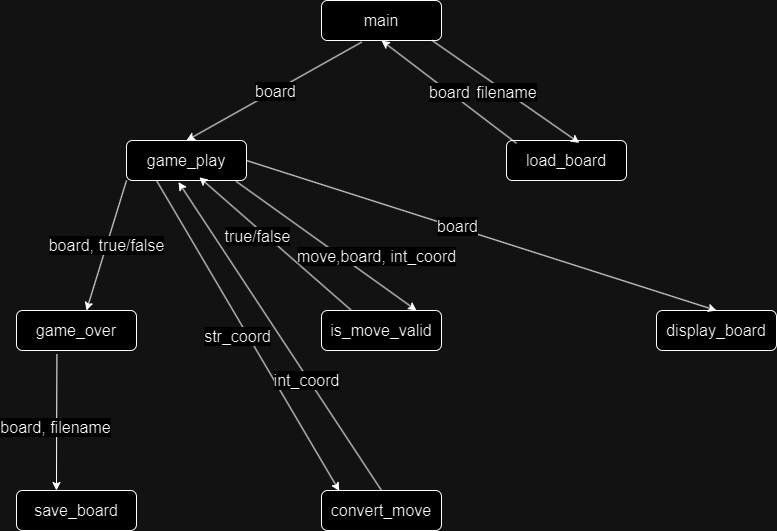

The diagram above was exported from draw.io. Its source (the exported page's mxGraphModel, read from the mxfile embedded in the PNG):
<mxGraphModel dx="1050" dy="522" grid="1" gridSize="10" guides="1" tooltips="1" connect="1" arrows="1" fold="1" page="1" pageScale="1" pageWidth="850" pageHeight="1100" math="0" shadow="0">
  <root>
    <mxCell id="0" />
    <mxCell id="1" parent="0" />
    <mxCell id="a4YbXcW3pq4xlnj1GzKs-1" value="&lt;font style=&quot;font-size: 16px;&quot;&gt;main&lt;/font&gt;" style="rounded=1;whiteSpace=wrap;html=1;" parent="1" vertex="1">
      <mxGeometry x="365" y="50" width="120" height="40" as="geometry" />
    </mxCell>
    <mxCell id="a4YbXcW3pq4xlnj1GzKs-3" value="&lt;font style=&quot;font-size: 16px;&quot;&gt;display_board&lt;/font&gt;" style="rounded=1;whiteSpace=wrap;html=1;" parent="1" vertex="1">
      <mxGeometry x="700" y="360" width="120" height="40" as="geometry" />
    </mxCell>
    <mxCell id="a4YbXcW3pq4xlnj1GzKs-4" value="&lt;font style=&quot;font-size: 16px;&quot;&gt;save&lt;/font&gt;&lt;span style=&quot;font-size: 16px; background-color: initial;&quot;&gt;_board&lt;/span&gt;" style="rounded=1;whiteSpace=wrap;html=1;" parent="1" vertex="1">
      <mxGeometry x="60" y="540" width="120" height="40" as="geometry" />
    </mxCell>
    <mxCell id="a4YbXcW3pq4xlnj1GzKs-5" value="&lt;span style=&quot;font-size: 16px; background-color: initial;&quot;&gt;load_board&lt;/span&gt;" style="rounded=1;whiteSpace=wrap;html=1;" parent="1" vertex="1">
      <mxGeometry x="550" y="190" width="120" height="40" as="geometry" />
    </mxCell>
    <mxCell id="t6DbxzwSP6ZyzI70I87k-1" value="&lt;span style=&quot;font-size: 16px; background-color: initial;&quot;&gt;game_play&lt;/span&gt;" style="rounded=1;whiteSpace=wrap;html=1;" parent="1" vertex="1">
      <mxGeometry x="170" y="190" width="120" height="40" as="geometry" />
    </mxCell>
    <mxCell id="t6DbxzwSP6ZyzI70I87k-2" value="&lt;span style=&quot;font-size: 16px; background-color: initial;&quot;&gt;is_move_valid&lt;/span&gt;" style="rounded=1;whiteSpace=wrap;html=1;" parent="1" vertex="1">
      <mxGeometry x="365" y="360" width="120" height="40" as="geometry" />
    </mxCell>
    <mxCell id="t6DbxzwSP6ZyzI70I87k-3" value="&lt;span style=&quot;font-size: 16px; background-color: initial;&quot;&gt;game_over&lt;/span&gt;" style="rounded=1;whiteSpace=wrap;html=1;" parent="1" vertex="1">
      <mxGeometry x="60" y="360" width="120" height="40" as="geometry" />
    </mxCell>
    <mxCell id="t6DbxzwSP6ZyzI70I87k-5" value="&lt;span style=&quot;font-size: 16px; background-color: initial;&quot;&gt;convert_move&lt;/span&gt;" style="rounded=1;whiteSpace=wrap;html=1;" parent="1" vertex="1">
      <mxGeometry x="365" y="540" width="120" height="40" as="geometry" />
    </mxCell>
    <mxCell id="t6DbxzwSP6ZyzI70I87k-7" value="" style="endArrow=classic;html=1;rounded=0;entryX=0.5;entryY=0;entryDx=0;entryDy=0;exitX=0.335;exitY=1.04;exitDx=0;exitDy=0;exitPerimeter=0;" parent="1" source="a4YbXcW3pq4xlnj1GzKs-1" target="t6DbxzwSP6ZyzI70I87k-1" edge="1">
      <mxGeometry relative="1" as="geometry">
        <mxPoint x="220" y="110" as="sourcePoint" />
        <mxPoint x="320" y="110" as="targetPoint" />
      </mxGeometry>
    </mxCell>
    <mxCell id="t6DbxzwSP6ZyzI70I87k-8" value="&lt;font style=&quot;font-size: 16px;&quot;&gt;board&lt;/font&gt;" style="edgeLabel;resizable=0;html=1;;align=center;verticalAlign=middle;" parent="t6DbxzwSP6ZyzI70I87k-7" connectable="0" vertex="1">
      <mxGeometry relative="1" as="geometry" />
    </mxCell>
    <mxCell id="t6DbxzwSP6ZyzI70I87k-11" value="" style="endArrow=classic;html=1;rounded=0;entryX=0.5;entryY=1;entryDx=0;entryDy=0;exitX=0.083;exitY=0.07;exitDx=0;exitDy=0;exitPerimeter=0;" parent="1" source="a4YbXcW3pq4xlnj1GzKs-5" target="a4YbXcW3pq4xlnj1GzKs-1" edge="1">
      <mxGeometry relative="1" as="geometry">
        <mxPoint x="470" y="220" as="sourcePoint" />
        <mxPoint x="420" y="93.20000000000005" as="targetPoint" />
      </mxGeometry>
    </mxCell>
    <mxCell id="t6DbxzwSP6ZyzI70I87k-12" value="&lt;font style=&quot;font-size: 16px;&quot;&gt;board&lt;/font&gt;" style="edgeLabel;resizable=0;html=1;;align=center;verticalAlign=middle;" parent="t6DbxzwSP6ZyzI70I87k-11" connectable="0" vertex="1">
      <mxGeometry relative="1" as="geometry" />
    </mxCell>
    <mxCell id="t6DbxzwSP6ZyzI70I87k-13" value="" style="endArrow=classic;html=1;rounded=0;entryX=0.333;entryY=0;entryDx=0;entryDy=0;exitX=0.337;exitY=1.09;exitDx=0;exitDy=0;entryPerimeter=0;exitPerimeter=0;" parent="1" source="t6DbxzwSP6ZyzI70I87k-3" target="a4YbXcW3pq4xlnj1GzKs-4" edge="1">
      <mxGeometry relative="1" as="geometry">
        <mxPoint x="485" y="70" as="sourcePoint" />
        <mxPoint x="240" y="220" as="targetPoint" />
      </mxGeometry>
    </mxCell>
    <mxCell id="t6DbxzwSP6ZyzI70I87k-14" value="&lt;font style=&quot;font-size: 16px;&quot;&gt;board, filename&lt;/font&gt;" style="edgeLabel;resizable=0;html=1;;align=center;verticalAlign=middle;" parent="t6DbxzwSP6ZyzI70I87k-13" connectable="0" vertex="1">
      <mxGeometry relative="1" as="geometry">
        <mxPoint x="-2" y="5" as="offset" />
      </mxGeometry>
    </mxCell>
    <mxCell id="t6DbxzwSP6ZyzI70I87k-15" value="" style="endArrow=classic;html=1;rounded=0;entryX=0.5;entryY=0;entryDx=0;entryDy=0;exitX=1;exitY=0.5;exitDx=0;exitDy=0;" parent="1" source="t6DbxzwSP6ZyzI70I87k-1" target="a4YbXcW3pq4xlnj1GzKs-3" edge="1">
      <mxGeometry relative="1" as="geometry">
        <mxPoint x="390" y="140" as="sourcePoint" />
        <mxPoint x="595" y="240" as="targetPoint" />
      </mxGeometry>
    </mxCell>
    <mxCell id="t6DbxzwSP6ZyzI70I87k-16" value="&lt;font style=&quot;font-size: 16px;&quot;&gt;board&lt;/font&gt;" style="edgeLabel;resizable=0;html=1;;align=center;verticalAlign=middle;" parent="t6DbxzwSP6ZyzI70I87k-15" connectable="0" vertex="1">
      <mxGeometry relative="1" as="geometry">
        <mxPoint x="-25" y="-10" as="offset" />
      </mxGeometry>
    </mxCell>
    <mxCell id="h8JHLbbIUZOpkunfYKbv-1" value="" style="endArrow=classic;html=1;rounded=0;entryX=0.607;entryY=0.06;entryDx=0;entryDy=0;exitX=0.922;exitY=1;exitDx=0;exitDy=0;entryPerimeter=0;exitPerimeter=0;" edge="1" parent="1" source="a4YbXcW3pq4xlnj1GzKs-1" target="a4YbXcW3pq4xlnj1GzKs-5">
      <mxGeometry relative="1" as="geometry">
        <mxPoint x="485.0000000000001" y="96.00000000000004" as="sourcePoint" />
        <mxPoint x="542.5600000000001" y="220.00000000000006" as="targetPoint" />
      </mxGeometry>
    </mxCell>
    <mxCell id="h8JHLbbIUZOpkunfYKbv-2" value="&lt;font style=&quot;font-size: 16px;&quot;&gt;filename&lt;/font&gt;" style="edgeLabel;resizable=0;html=1;;align=center;verticalAlign=middle;" connectable="0" vertex="1" parent="h8JHLbbIUZOpkunfYKbv-1">
      <mxGeometry relative="1" as="geometry" />
    </mxCell>
    <mxCell id="h8JHLbbIUZOpkunfYKbv-5" value="" style="endArrow=classic;html=1;rounded=0;entryX=0.792;entryY=0;entryDx=0;entryDy=0;exitX=0.913;exitY=1.02;exitDx=0;exitDy=0;entryPerimeter=0;exitPerimeter=0;" edge="1" parent="1" source="t6DbxzwSP6ZyzI70I87k-1" target="t6DbxzwSP6ZyzI70I87k-2">
      <mxGeometry relative="1" as="geometry">
        <mxPoint x="290" y="230" as="sourcePoint" />
        <mxPoint x="616" y="299" as="targetPoint" />
      </mxGeometry>
    </mxCell>
    <mxCell id="h8JHLbbIUZOpkunfYKbv-6" value="&lt;font style=&quot;font-size: 16px;&quot;&gt;move,board, int_coord&lt;/font&gt;" style="edgeLabel;resizable=0;html=1;;align=center;verticalAlign=middle;" connectable="0" vertex="1" parent="h8JHLbbIUZOpkunfYKbv-5">
      <mxGeometry relative="1" as="geometry">
        <mxPoint x="50" y="10" as="offset" />
      </mxGeometry>
    </mxCell>
    <mxCell id="h8JHLbbIUZOpkunfYKbv-7" value="" style="endArrow=classic;html=1;rounded=0;entryX=0.607;entryY=0.92;entryDx=0;entryDy=0;exitX=0.25;exitY=0;exitDx=0;exitDy=0;entryPerimeter=0;" edge="1" parent="1" source="t6DbxzwSP6ZyzI70I87k-2" target="t6DbxzwSP6ZyzI70I87k-1">
      <mxGeometry relative="1" as="geometry">
        <mxPoint x="365" y="313" as="sourcePoint" />
        <mxPoint x="270" y="210" as="targetPoint" />
      </mxGeometry>
    </mxCell>
    <mxCell id="h8JHLbbIUZOpkunfYKbv-8" value="&lt;span style=&quot;font-size: 16px;&quot;&gt;true/false&lt;/span&gt;" style="edgeLabel;resizable=0;html=1;;align=center;verticalAlign=middle;" connectable="0" vertex="1" parent="h8JHLbbIUZOpkunfYKbv-7">
      <mxGeometry relative="1" as="geometry">
        <mxPoint x="-19" y="-8" as="offset" />
      </mxGeometry>
    </mxCell>
    <mxCell id="h8JHLbbIUZOpkunfYKbv-9" value="" style="endArrow=classic;html=1;rounded=0;entryX=0.148;entryY=0.01;entryDx=0;entryDy=0;exitX=0.25;exitY=1;exitDx=0;exitDy=0;entryPerimeter=0;" edge="1" parent="1" source="t6DbxzwSP6ZyzI70I87k-1" target="t6DbxzwSP6ZyzI70I87k-5">
      <mxGeometry relative="1" as="geometry">
        <mxPoint x="250" y="240" as="sourcePoint" />
        <mxPoint x="357" y="342" as="targetPoint" />
      </mxGeometry>
    </mxCell>
    <mxCell id="h8JHLbbIUZOpkunfYKbv-10" value="&lt;font style=&quot;font-size: 16px;&quot;&gt;str_coord&lt;/font&gt;" style="edgeLabel;resizable=0;html=1;;align=center;verticalAlign=middle;" connectable="0" vertex="1" parent="h8JHLbbIUZOpkunfYKbv-9">
      <mxGeometry relative="1" as="geometry">
        <mxPoint x="-11" as="offset" />
      </mxGeometry>
    </mxCell>
    <mxCell id="h8JHLbbIUZOpkunfYKbv-14" value="" style="endArrow=classic;html=1;rounded=0;entryX=0.583;entryY=0;entryDx=0;entryDy=0;exitX=0;exitY=1;exitDx=0;exitDy=0;entryPerimeter=0;" edge="1" parent="1" source="t6DbxzwSP6ZyzI70I87k-1" target="t6DbxzwSP6ZyzI70I87k-3">
      <mxGeometry relative="1" as="geometry">
        <mxPoint x="60" y="220" as="sourcePoint" />
        <mxPoint x="180" y="299" as="targetPoint" />
      </mxGeometry>
    </mxCell>
    <mxCell id="h8JHLbbIUZOpkunfYKbv-15" value="&lt;font style=&quot;font-size: 16px;&quot;&gt;board, true/false&lt;/font&gt;" style="edgeLabel;resizable=0;html=1;;align=center;verticalAlign=middle;" connectable="0" vertex="1" parent="h8JHLbbIUZOpkunfYKbv-14">
      <mxGeometry relative="1" as="geometry" />
    </mxCell>
    <mxCell id="ypMJ218zAd7lxNMRXN37-1" value="" style="endArrow=classic;html=1;rounded=0;entryX=0.433;entryY=1.04;entryDx=0;entryDy=0;exitX=0.5;exitY=0;exitDx=0;exitDy=0;entryPerimeter=0;" edge="1" parent="1" source="t6DbxzwSP6ZyzI70I87k-5" target="t6DbxzwSP6ZyzI70I87k-1">
      <mxGeometry relative="1" as="geometry">
        <mxPoint x="397" y="440" as="sourcePoint" />
        <mxPoint x="305" y="357" as="targetPoint" />
      </mxGeometry>
    </mxCell>
    <mxCell id="ypMJ218zAd7lxNMRXN37-2" value="&lt;span style=&quot;font-size: 16px;&quot;&gt;int_coord&lt;/span&gt;" style="edgeLabel;resizable=0;html=1;;align=center;verticalAlign=middle;" connectable="0" vertex="1" parent="ypMJ218zAd7lxNMRXN37-1">
      <mxGeometry relative="1" as="geometry">
        <mxPoint x="26" y="44" as="offset" />
      </mxGeometry>
    </mxCell>
  </root>
</mxGraphModel>